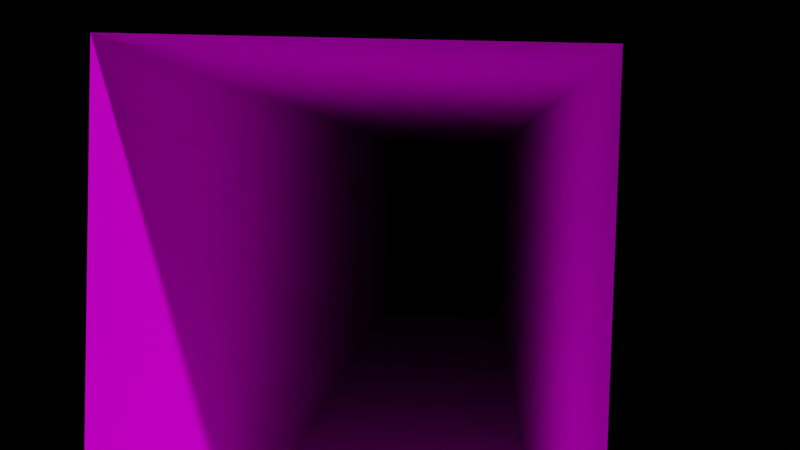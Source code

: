 # Source: hallway.blend  (saved by Blender 2.90.8; exported with 4.5.12 LTS)
import bpy
from mathutils import Matrix  # noqa: F401  (used for matrix-valued properties, if any)

bpy.ops.wm.read_factory_settings(use_empty=True)
scene = bpy.context.scene
scene.name = 'Scene'

# ---- collections
col_collection = bpy.data.collections.new('Collection'); scene.collection.children.link(col_collection)

# ---- images (referenced by path relative to the original .blend; pixels are not part of the script)
import os
ASSET_DIR = os.environ.get("B2B_ASSET_DIR", "")  # directory of the original .blend (textures are referenced by path, not embedded)
HERE = os.path.dirname(os.path.abspath(__file__))  # packed textures are extracted next to this script under _unpacked/

def load_image(name, relpath, width, height, colorspace="sRGB"):
    """Load a texture the original file referenced (path relative to the .blend, or extracted next to this script)."""
    p = next((c for c in (os.path.join(HERE, relpath), os.path.join(ASSET_DIR, relpath)) if relpath and os.path.exists(c)), "")
    if p:
        img = bpy.data.images.load(p, check_existing=True)
        img.name = name
    else:  # same state as the original file: an image datablock whose file is absent (Cycles renders it pink)
        img = bpy.data.images.new(name, width, height)
        img.source = "FILE"
        img.filepath = "//" + (relpath or name)
    img.colorspace_settings.name = colorspace
    return img
img_pakutexture2020_03_02_13_34_52_1_jpg_001 = load_image('PAKUtexture2020-03-02_13-34-52_1.jpg.001', 'texture/PAKUtexture2020-03-02_13-34-52_1.jpg', 1024, 1024, 'sRGB')
img_pakutexture06210121_jpg_001 = load_image('pakutexture06210121.jpg.001', 'texture/pakutexture06210121.jpg', 1024, 1024, 'sRGB')
img_texture524_22_jpg_001 = load_image('texture524_22.jpg.001', 'texture/texture524_22.jpg', 1024, 1024, 'sRGB')

# ---- materials (node trees are filled in below, after node groups)
mat_x = bpy.data.materials.new('床')
mat_x.use_transparent_shadow = False
mat_x_1 = bpy.data.materials.new('壁')
mat_x_1.alpha_threshold = 0.0
mat_x_1.use_transparent_shadow = False
mat_x_1.line_color = (0.0, 0.0, 0.0, 1.0)
mat_x_2 = bpy.data.materials.new('天井')
mat_x_2.use_transparent_shadow = False

# ---- material node trees
mat_x.use_nodes = True; mat_x.node_tree.nodes.clear()
_N = mat_x.node_tree.nodes; _L = mat_x.node_tree.links
n0 = _N.new('ShaderNodeBsdfPrincipled'); n0.name = 'Principled BSDF'; n0.location = (10, 300)
n0.distribution = 'GGX'
n0.subsurface_method = 'BURLEY'
n0.inputs[2].default_value = 1.0
n0.inputs[3].default_value = 1.45
n0.inputs[13].default_value = 0.0
n0.inputs[20].default_value = 0.0
n0.inputs[27].default_value = (0.0, 0.0, 0.0, 1.0)
n0.inputs[28].default_value = 1.0
n1 = _N.new('ShaderNodeOutputMaterial'); n1.name = 'Material Output'; n1.location = (300, 300)
n2 = _N.new('ShaderNodeTexImage'); n2.name = 'Image Texture'; n2.location = (-451, 214)
n2.image = img_pakutexture2020_03_02_13_34_52_1_jpg_001
n3 = _N.new('ShaderNodeMapping'); n3.name = 'Mapping'; n3.location = (-876, 288)
n4 = _N.new('ShaderNodeTexCoord'); n4.name = 'Texture Coordinate'; n4.location = (-1079, 257)
_L.new(n0.outputs[0], n1.inputs[0])
_L.new(n2.outputs[0], n0.inputs[0])
_L.new(n3.outputs[0], n2.inputs[0])
_L.new(n4.outputs[2], n3.inputs[0])
n1.is_active_output = True
mat_x_1.use_nodes = True; mat_x_1.node_tree.nodes.clear()
_N = mat_x_1.node_tree.nodes; _L = mat_x_1.node_tree.links
n0 = _N.new('ShaderNodeOutputMaterial'); n0.name = 'Material Output'; n0.location = (300, 300)
n1 = _N.new('ShaderNodeBsdfPrincipled'); n1.name = 'Principled BSDF'; n1.location = (10, 300)
n1.distribution = 'GGX'
n1.subsurface_method = 'BURLEY'
n1.inputs[2].default_value = 1.0
n1.inputs[3].default_value = 1.45
n1.inputs[13].default_value = 0.0
n1.inputs[20].default_value = 0.0
n1.inputs[27].default_value = (0.0, 0.0, 0.0, 1.0)
n1.inputs[28].default_value = 1.0
n2 = _N.new('ShaderNodeTexImage'); n2.name = 'Image Texture'; n2.location = (-483, 231)
n2.image = img_pakutexture06210121_jpg_001
n3 = _N.new('ShaderNodeMapping'); n3.name = 'Mapping'; n3.location = (-700, 276)
n3.inputs[2].default_value = (0.0, 0.0, 1.571)
n3.inputs[3].default_value = (1.0, 2.0, 1.0)
n4 = _N.new('ShaderNodeTexCoord'); n4.name = 'Texture Coordinate'; n4.location = (-944, 219)
_L.new(n1.outputs[0], n0.inputs[0])
_L.new(n2.outputs[0], n1.inputs[0])
_L.new(n3.outputs[0], n2.inputs[0])
_L.new(n4.outputs[2], n3.inputs[0])
n0.is_active_output = True
mat_x_2.use_nodes = True; mat_x_2.node_tree.nodes.clear()
_N = mat_x_2.node_tree.nodes; _L = mat_x_2.node_tree.links
n0 = _N.new('ShaderNodeBsdfPrincipled'); n0.name = 'Principled BSDF'; n0.location = (10, 300)
n0.distribution = 'GGX'
n0.subsurface_method = 'BURLEY'
n0.inputs[2].default_value = 1.0
n0.inputs[3].default_value = 1.45
n0.inputs[13].default_value = 0.0
n0.inputs[20].default_value = 0.0
n0.inputs[27].default_value = (0.0, 0.0, 0.0, 1.0)
n0.inputs[28].default_value = 1.0
n1 = _N.new('ShaderNodeOutputMaterial'); n1.name = 'Material Output'; n1.location = (300, 300)
n2 = _N.new('ShaderNodeTexImage'); n2.name = 'Image Texture'; n2.location = (-447, 231)
n2.image = img_texture524_22_jpg_001
n3 = _N.new('ShaderNodeTexCoord'); n3.name = 'Texture Coordinate'; n3.location = (-910, 235)
n4 = _N.new('ShaderNodeMapping'); n4.name = 'Mapping'; n4.location = (-678, 239)
n4.inputs[2].default_value = (0.0, 0.0, 1.571)
n4.inputs[3].default_value = (1.0, 2.0, 1.0)
_L.new(n0.outputs[0], n1.inputs[0])
_L.new(n2.outputs[0], n0.inputs[0])
_L.new(n4.outputs[0], n2.inputs[0])
_L.new(n3.outputs[2], n4.inputs[0])
n1.is_active_output = True

# ---- world
world_world = bpy.data.worlds.new('World'); scene.world = world_world
world_world.use_nodes = True; world_world.node_tree.nodes.clear()
_N = world_world.node_tree.nodes; _L = world_world.node_tree.links
n0 = _N.new('ShaderNodeOutputWorld'); n0.name = 'World Output'; n0.location = (300, 300)
n1 = _N.new('ShaderNodeBackground'); n1.name = 'Background'; n1.location = (10, 300)
n1.inputs[0].default_value = (0.0, 0.0, 0.0, 1.0)
_L.new(n1.outputs[0], n0.inputs[0])
n0.is_active_output = True
world_world.color = (0.05088, 0.05088, 0.05088)
world_world.use_sun_shadow = False
world_world.sun_shadow_jitter_overblur = 0.0

# ---- cameras
cam_camera = bpy.data.cameras.new('Camera')
cam_camera.clip_end = 100.0
cam_camera.ortho_scale = 7.314

# ---- meshes
me_plane_002 = bpy.data.meshes.new('Plane.002')
me_plane_002.from_pydata([(-1.0, -1.0, 0.0), (1.0, -1.0, 0.0), (-1.0, 1.0, 0.0), (1.0, 1.0, 0.0)], [], [(0, 1, 3, 2)])
_uv = me_plane_002.uv_layers.new(name='UVMap')
_uv.uv.foreach_set('vector', [0.0, 0.0, 1.0, 0.0, 1.0, 1.0, 0.0, 1.0])
me_plane_002.materials.append(mat_x)
me_plane_002.use_remesh_fix_poles = True
me_plane_002.use_remesh_preserve_attributes = False
me_plane_002.use_mirror_vertex_groups = False
me_plane_002.update()
me_plane_003 = bpy.data.meshes.new('Plane.003')
me_plane_003.from_pydata([(-1.0, -1.0, 0.0), (1.0, -1.0, 0.0), (-1.0, 1.0, 0.0), (1.0, 1.0, 0.0)], [], [(0, 1, 3, 2)])
_uv = me_plane_003.uv_layers.new(name='UVMap')
_uv.uv.foreach_set('vector', [0.0, 0.0, 1.0, 0.0, 1.0, 1.0, 0.0, 1.0])
me_plane_003.materials.append(mat_x_1)
me_plane_003.use_remesh_fix_poles = True
me_plane_003.use_remesh_preserve_attributes = False
me_plane_003.use_mirror_vertex_groups = False
me_plane_003.update()
me_plane_004 = bpy.data.meshes.new('Plane.004')
me_plane_004.from_pydata([(-1.0, -1.0, 0.0), (1.0, -1.0, 0.0), (-1.0, 1.0, 0.0), (1.0, 1.0, 0.0)], [], [(0, 1, 3, 2)])
_uv = me_plane_004.uv_layers.new(name='UVMap')
_uv.uv.foreach_set('vector', [0.0, 0.0, 1.0, 0.0, 1.0, 1.0, 0.0, 1.0])
me_plane_004.materials.append(mat_x_1)
me_plane_004.use_remesh_fix_poles = True
me_plane_004.use_remesh_preserve_attributes = False
me_plane_004.use_mirror_vertex_groups = False
me_plane_004.update()
me_plane_005 = bpy.data.meshes.new('Plane.005')
me_plane_005.from_pydata([(-1.0, -1.0, 0.0), (1.0, -1.0, 0.0), (-1.0, 1.0, 0.0), (1.0, 1.0, 0.0)], [], [(0, 1, 3, 2)])
_uv = me_plane_005.uv_layers.new(name='UVMap')
_uv.uv.foreach_set('vector', [0.0, 0.0, 1.0, 0.0, 1.0, 1.0, 0.0, 1.0])
me_plane_005.materials.append(mat_x_2)
me_plane_005.use_remesh_fix_poles = True
me_plane_005.use_remesh_preserve_attributes = False
me_plane_005.use_mirror_vertex_groups = False
me_plane_005.update()

# ---- objects
ob_camera = bpy.data.objects.new('Camera', cam_camera)
ob_plane = bpy.data.objects.new('Plane', me_plane_002)
ob_plane_001 = bpy.data.objects.new('Plane.001', me_plane_003)
ob_plane_002 = bpy.data.objects.new('Plane.002', me_plane_004)
ob_plane_003 = bpy.data.objects.new('Plane.003', me_plane_005)

# ---- transforms, parenting, visibility, modifiers, constraints
ob_camera.location = (0.9294, -23.32, 5.045)
ob_camera.rotation_euler = (1.519, -0.0285, 0.0656)
ob_camera.lock_rotations_4d = False
ob_camera.empty_display_type = 'ARROWS'
ob_camera.color = (0.0, 0.0, 0.0, 0.0)
ob_camera.display_type = 'WIRE'
ob_camera.lineart.crease_threshold = 0.0
ob_plane.parent = ob_plane_003
ob_plane.matrix_parent_inverse = Matrix(((1.0, -0.0, 0.0, -0.0), (-0.0, 0.1333, -0.0, 0.0), (0.0, -0.0, 1.0, -3.0), (-0.0, 0.0, -0.0, 1.0)))
ob_plane.location = (0.0, 0.0, 0.0)
ob_plane.scale = (1.0, 7.5, 1.0)
ob_plane.lineart.crease_threshold = 0.0
ob_plane_001.parent = ob_plane_003
ob_plane_001.matrix_parent_inverse = Matrix(((1.0, -0.0, 0.0, -0.0), (-0.0, 0.1333, -0.0, 0.0), (0.0, -0.0, 1.0, -3.0), (-0.0, 0.0, -0.0, 1.0)))
ob_plane_001.location = (-1.0, 0.0, 1.5)
ob_plane_001.rotation_euler = (-0.0, 1.571, 0.0)
ob_plane_001.scale = (1.5, 7.5, 1.0)
ob_plane_001.lineart.crease_threshold = 0.0
ob_plane_002.parent = ob_plane_003
ob_plane_002.matrix_parent_inverse = Matrix(((1.0, -0.0, 0.0, -0.0), (-0.0, 0.1333, -0.0, 0.0), (0.0, -0.0, 1.0, -3.0), (-0.0, 0.0, -0.0, 1.0)))
ob_plane_002.location = (1.0, 0.0, 1.5)
ob_plane_002.rotation_euler = (-0.0, 1.571, 0.0)
ob_plane_002.scale = (1.5, 7.5, 1.0)
ob_plane_002.lineart.crease_threshold = 0.0
ob_plane_003.location = (0.0, 0.0, 6.0)
ob_plane_003.scale = (2.0, 15.0, 2.0)
ob_plane_003.lineart.crease_threshold = 0.0

# ---- collection membership
col_collection.objects.link(ob_camera)
col_collection.objects.link(ob_plane)
col_collection.objects.link(ob_plane_001)
col_collection.objects.link(ob_plane_002)
col_collection.objects.link(ob_plane_003)

# ---- scene / render settings (as saved in the file)
scene.camera = ob_camera
scene.frame_start = 1; scene.frame_end = 250; scene.frame_set(1)
scene.render.engine = 'BLENDER_EEVEE_NEXT'
scene.cycles.use_denoising = False
scene.cycles.samples = 128
scene.cycles.sampling_pattern = 'TABULATED_SOBOL'
scene.cycles.use_adaptive_sampling = False
scene.cycles.use_light_tree = False
scene.view_settings.view_transform = 'Filmic'
bpy.context.view_layer.update()

# ---- added for rendering (the .blend has no usable light): sun
light_auto_sun = bpy.data.lights.new('AutoSun', 'SUN')
light_auto_sun.energy = 3.0
light_auto_sun.angle = 0.0523599
ob_auto_sun = bpy.data.objects.new('AutoSun', light_auto_sun)
scene.collection.objects.link(ob_auto_sun)
ob_auto_sun.rotation_euler = (0.872665, 0.174533, 0.523599)
bpy.context.view_layer.update()
